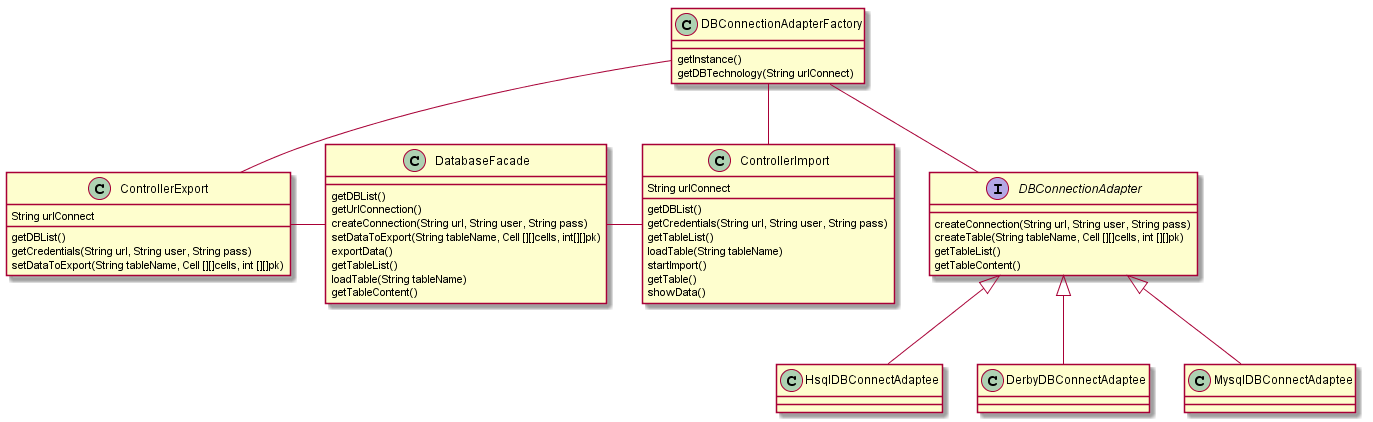

The diagram above was rendered by PlantUML. Its source (embedded in the PNG):
@startuml
interface DBConnectionAdapter
DBConnectionAdapter <|-- HsqlDBConnectAdaptee
DBConnectionAdapter <|-- DerbyDBConnectAdaptee
DBConnectionAdapter <|-- MysqlDBConnectAdaptee
DBConnectionAdapterFactory -- ControllerExport
DBConnectionAdapterFactory -- ControllerImport
ControllerExport - DatabaseFacade
ControllerImport - DatabaseFacade
DBConnectionAdapterFactory -- DBConnectionAdapter

ControllerExport: String urlConnect
ControllerExport: getDBList()
ControllerExport: getCredentials(String url, String user, String pass)
ControllerExport: setDataToExport(String tableName, Cell [][]cells, int [][]pk)

ControllerImport: String urlConnect
ControllerImport: getDBList()
ControllerImport: getCredentials(String url, String user, String pass)
ControllerImport: getTableList()
ControllerImport: loadTable(String tableName)
ControllerImport: startImport()
ControllerImport: getTable()
ControllerImport: showData()
DatabaseFacade: getDBList()
DatabaseFacade: getUrlConnection()
DatabaseFacade: createConnection(String url, String user, String pass)
DatabaseFacade: setDataToExport(String tableName, Cell [][]cells, int[][]pk)
DatabaseFacade: exportData()
DatabaseFacade: getTableList()
DatabaseFacade: loadTable(String tableName)
DatabaseFacade: getTableContent()
DBConnectionAdapterFactory: getInstance()
DBConnectionAdapterFactory: getDBTechnology(String urlConnect)
DBConnectionAdapter: createConnection(String url, String user, String pass)
DBConnectionAdapter: createTable(String tableName, Cell [][]cells, int [][]pk)
DBConnectionAdapter: getTableList()
DBConnectionAdapter: getTableContent()
@enduml